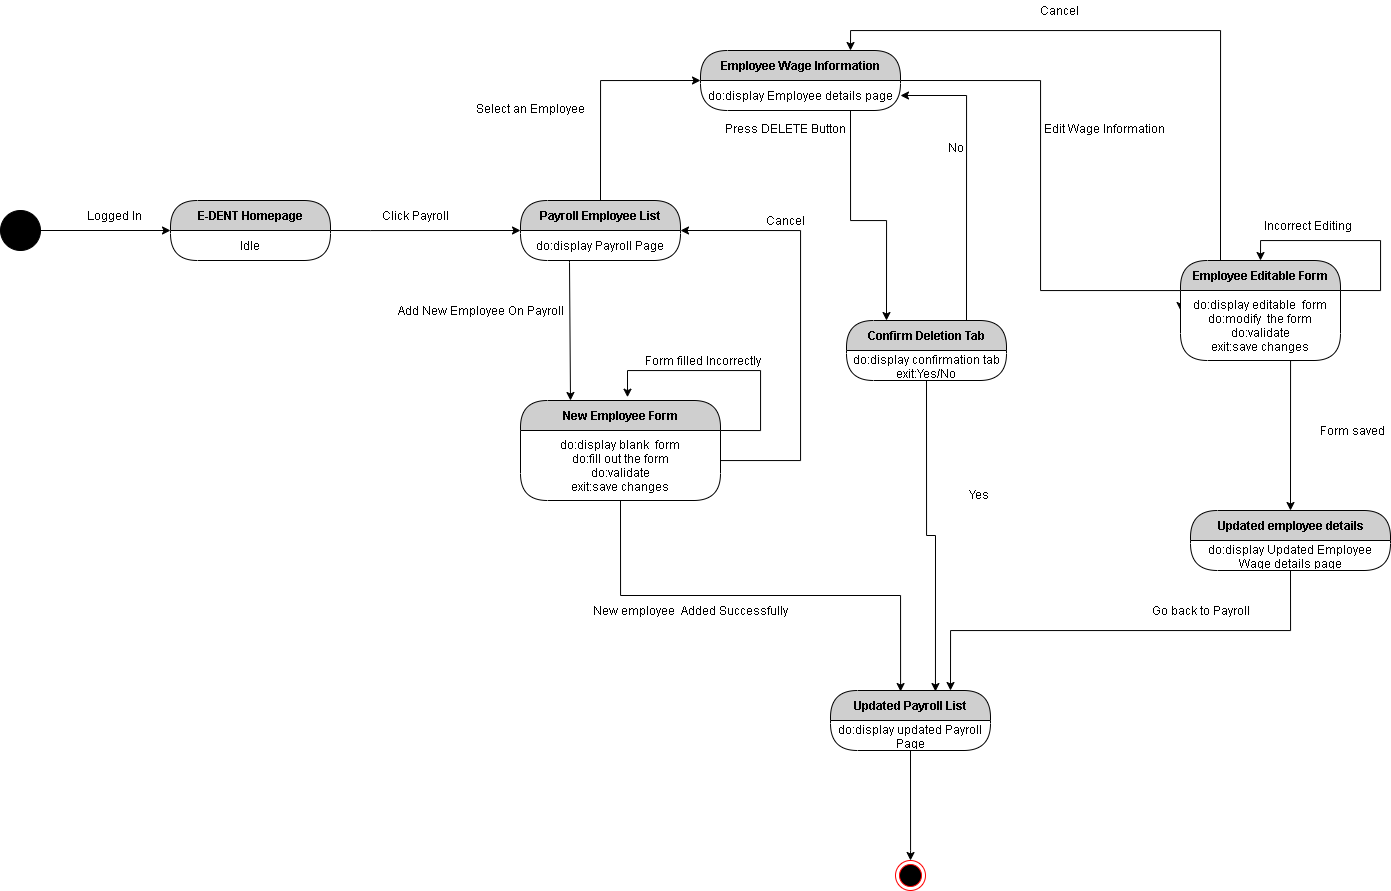

The diagram above was exported from draw.io. Its source (the exported page's mxGraphModel, read from the mxfile embedded in the PNG):
<mxGraphModel dx="1285" dy="581" grid="1" gridSize="10" guides="1" tooltips="1" connect="1" arrows="1" fold="1" page="1" pageScale="1" pageWidth="850" pageHeight="1100" math="0" shadow="0">
  <root>
    <mxCell id="0" />
    <mxCell id="1" parent="0" />
    <mxCell id="M9C-HVAWiEQkDksvylFA-6" style="edgeStyle=orthogonalEdgeStyle;rounded=0;orthogonalLoop=1;jettySize=auto;html=1;exitX=0.306;exitY=1;exitDx=0;exitDy=0;entryX=0.25;entryY=0;entryDx=0;entryDy=0;exitPerimeter=0;" edge="1" parent="1" source="M9C-HVAWiEQkDksvylFA-38" target="M9C-HVAWiEQkDksvylFA-10">
      <mxGeometry relative="1" as="geometry">
        <mxPoint x="642" y="188" as="sourcePoint" />
        <Array as="points">
          <mxPoint x="589" y="262" />
          <mxPoint x="590" y="262" />
        </Array>
      </mxGeometry>
    </mxCell>
    <mxCell id="M9C-HVAWiEQkDksvylFA-13" value="Add New Employee On Payroll" style="text;html=1;align=center;verticalAlign=middle;resizable=0;points=[];autosize=1;" vertex="1" parent="1">
      <mxGeometry x="410" y="300" width="180" height="20" as="geometry" />
    </mxCell>
    <mxCell id="M9C-HVAWiEQkDksvylFA-14" value="Form filled Incorrectly" style="text;html=1;align=center;verticalAlign=middle;resizable=0;points=[];autosize=1;" vertex="1" parent="1">
      <mxGeometry x="657" y="350" width="130" height="20" as="geometry" />
    </mxCell>
    <mxCell id="M9C-HVAWiEQkDksvylFA-15" value="Cancel" style="text;html=1;align=center;verticalAlign=middle;resizable=0;points=[];autosize=1;" vertex="1" parent="1">
      <mxGeometry x="780" y="210" width="50" height="20" as="geometry" />
    </mxCell>
    <mxCell id="M9C-HVAWiEQkDksvylFA-16" style="edgeStyle=orthogonalEdgeStyle;rounded=0;orthogonalLoop=1;jettySize=auto;html=1;exitX=0.5;exitY=1;exitDx=0;exitDy=0;entryX=1;entryY=0.5;entryDx=0;entryDy=0;" edge="1" parent="1" source="M9C-HVAWiEQkDksvylFA-12" target="M9C-HVAWiEQkDksvylFA-37">
      <mxGeometry relative="1" as="geometry">
        <Array as="points">
          <mxPoint x="820" y="460" />
          <mxPoint x="820" y="230" />
        </Array>
        <mxPoint x="665.04" y="189.98000000000002" as="targetPoint" />
      </mxGeometry>
    </mxCell>
    <mxCell id="M9C-HVAWiEQkDksvylFA-17" value="New employee&amp;nbsp; Added Successfully" style="text;html=1;align=center;verticalAlign=middle;resizable=0;points=[];autosize=1;" vertex="1" parent="1">
      <mxGeometry x="605" y="600" width="210" height="20" as="geometry" />
    </mxCell>
    <mxCell id="M9C-HVAWiEQkDksvylFA-30" style="edgeStyle=orthogonalEdgeStyle;rounded=0;orthogonalLoop=1;jettySize=auto;html=1;exitX=1;exitY=0.5;exitDx=0;exitDy=0;entryX=0;entryY=0.5;entryDx=0;entryDy=0;" edge="1" parent="1" source="M9C-HVAWiEQkDksvylFA-31" target="M9C-HVAWiEQkDksvylFA-33">
      <mxGeometry relative="1" as="geometry" />
    </mxCell>
    <mxCell id="M9C-HVAWiEQkDksvylFA-31" value="" style="ellipse;whiteSpace=wrap;html=1;aspect=fixed;fillColor=#000000;" vertex="1" parent="1">
      <mxGeometry x="20" y="210" width="40" height="40" as="geometry" />
    </mxCell>
    <mxCell id="M9C-HVAWiEQkDksvylFA-32" value="Logged In" style="text;html=1;align=center;verticalAlign=middle;resizable=0;points=[];autosize=1;" vertex="1" parent="1">
      <mxGeometry x="99" y="205" width="70" height="20" as="geometry" />
    </mxCell>
    <mxCell id="M9C-HVAWiEQkDksvylFA-35" style="edgeStyle=orthogonalEdgeStyle;rounded=0;orthogonalLoop=1;jettySize=auto;html=1;exitX=1;exitY=0;exitDx=0;exitDy=0;entryX=0;entryY=0.5;entryDx=0;entryDy=0;" edge="1" parent="1" source="M9C-HVAWiEQkDksvylFA-34" target="M9C-HVAWiEQkDksvylFA-37">
      <mxGeometry relative="1" as="geometry">
        <Array as="points">
          <mxPoint x="390" y="230" />
          <mxPoint x="390" y="230" />
        </Array>
      </mxGeometry>
    </mxCell>
    <mxCell id="M9C-HVAWiEQkDksvylFA-36" value="Click Payroll" style="text;html=1;align=center;verticalAlign=middle;resizable=0;points=[];autosize=1;" vertex="1" parent="1">
      <mxGeometry x="395" y="205" width="80" height="20" as="geometry" />
    </mxCell>
    <mxCell id="M9C-HVAWiEQkDksvylFA-33" value="E-DENT Homepage" style="swimlane;html=1;fontStyle=1;align=center;verticalAlign=middle;childLayout=stackLayout;horizontal=1;startSize=30;horizontalStack=0;resizeParent=0;resizeLast=1;container=0;fontColor=#000000;collapsible=0;rounded=1;arcSize=30;strokeColor=#000000;fillColor=#CFCFCF;swimlaneFillColor=#FFFFFF;dropTarget=0;" vertex="1" parent="1">
      <mxGeometry x="190" y="200" width="160" height="60" as="geometry" />
    </mxCell>
    <mxCell id="M9C-HVAWiEQkDksvylFA-34" value="Idle" style="text;html=1;strokeColor=none;fillColor=none;align=center;verticalAlign=middle;spacingLeft=4;spacingRight=4;whiteSpace=wrap;overflow=hidden;rotatable=0;fontColor=#000000;" vertex="1" parent="M9C-HVAWiEQkDksvylFA-33">
      <mxGeometry y="30" width="160" height="30" as="geometry" />
    </mxCell>
    <mxCell id="M9C-HVAWiEQkDksvylFA-59" style="edgeStyle=orthogonalEdgeStyle;rounded=0;orthogonalLoop=1;jettySize=auto;html=1;exitX=0.5;exitY=0;exitDx=0;exitDy=0;entryX=0;entryY=0.5;entryDx=0;entryDy=0;" edge="1" parent="1" source="M9C-HVAWiEQkDksvylFA-37" target="M9C-HVAWiEQkDksvylFA-57">
      <mxGeometry relative="1" as="geometry" />
    </mxCell>
    <mxCell id="M9C-HVAWiEQkDksvylFA-37" value="Payroll Employee List" style="swimlane;html=1;fontStyle=1;align=center;verticalAlign=middle;childLayout=stackLayout;horizontal=1;startSize=30;horizontalStack=0;resizeParent=0;resizeLast=1;container=0;fontColor=#000000;collapsible=0;rounded=1;arcSize=30;strokeColor=#000000;fillColor=#CFCFCF;swimlaneFillColor=#FFFFFF;dropTarget=0;" vertex="1" parent="1">
      <mxGeometry x="540" y="200" width="160" height="60" as="geometry" />
    </mxCell>
    <mxCell id="M9C-HVAWiEQkDksvylFA-38" value="do:display Payroll Page" style="text;html=1;strokeColor=none;fillColor=none;align=center;verticalAlign=middle;spacingLeft=4;spacingRight=4;whiteSpace=wrap;overflow=hidden;rotatable=0;fontColor=#000000;" vertex="1" parent="M9C-HVAWiEQkDksvylFA-37">
      <mxGeometry y="30" width="160" height="30" as="geometry" />
    </mxCell>
    <mxCell id="M9C-HVAWiEQkDksvylFA-10" value="New Employee Form" style="swimlane;html=1;fontStyle=1;align=center;verticalAlign=middle;childLayout=stackLayout;horizontal=1;startSize=30;horizontalStack=0;resizeParent=0;resizeLast=1;container=0;fontColor=#000000;collapsible=0;rounded=1;arcSize=30;strokeColor=#000000;fillColor=#CFCFCF;swimlaneFillColor=#FFFFFF;dropTarget=0;" vertex="1" parent="1">
      <mxGeometry x="540" y="400" width="200" height="100" as="geometry" />
    </mxCell>
    <mxCell id="M9C-HVAWiEQkDksvylFA-11" style="edgeStyle=orthogonalEdgeStyle;rounded=0;orthogonalLoop=1;jettySize=auto;html=1;exitX=1;exitY=0;exitDx=0;exitDy=0;entryX=0.535;entryY=-0.033;entryDx=0;entryDy=0;entryPerimeter=0;" edge="1" parent="M9C-HVAWiEQkDksvylFA-10" source="M9C-HVAWiEQkDksvylFA-12" target="M9C-HVAWiEQkDksvylFA-10">
      <mxGeometry relative="1" as="geometry">
        <Array as="points">
          <mxPoint x="240" y="30" />
          <mxPoint x="240" y="-30" />
          <mxPoint x="107" y="-30" />
        </Array>
      </mxGeometry>
    </mxCell>
    <mxCell id="M9C-HVAWiEQkDksvylFA-12" value="do:display blank&amp;nbsp; form&lt;br&gt;do:fill out the form&lt;br&gt;do:validate&lt;br&gt;exit:save changes" style="text;html=1;strokeColor=none;fillColor=none;align=center;verticalAlign=middle;spacingLeft=4;spacingRight=4;whiteSpace=wrap;overflow=hidden;rotatable=0;fontColor=#000000;" vertex="1" parent="M9C-HVAWiEQkDksvylFA-10">
      <mxGeometry y="30" width="200" height="70" as="geometry" />
    </mxCell>
    <mxCell id="M9C-HVAWiEQkDksvylFA-41" style="edgeStyle=orthogonalEdgeStyle;rounded=0;orthogonalLoop=1;jettySize=auto;html=1;exitX=0.5;exitY=1;exitDx=0;exitDy=0;entryX=0.438;entryY=0.017;entryDx=0;entryDy=0;entryPerimeter=0;" edge="1" parent="1" source="M9C-HVAWiEQkDksvylFA-12" target="M9C-HVAWiEQkDksvylFA-39">
      <mxGeometry relative="1" as="geometry" />
    </mxCell>
    <mxCell id="M9C-HVAWiEQkDksvylFA-42" value="" style="ellipse;html=1;shape=endState;fillColor=#000000;strokeColor=#ff0000;" vertex="1" parent="1">
      <mxGeometry x="915" y="860" width="30" height="30" as="geometry" />
    </mxCell>
    <mxCell id="M9C-HVAWiEQkDksvylFA-43" style="edgeStyle=orthogonalEdgeStyle;rounded=0;orthogonalLoop=1;jettySize=auto;html=1;exitX=0.5;exitY=1;exitDx=0;exitDy=0;entryX=0.5;entryY=0;entryDx=0;entryDy=0;" edge="1" parent="1" source="M9C-HVAWiEQkDksvylFA-40" target="M9C-HVAWiEQkDksvylFA-42">
      <mxGeometry relative="1" as="geometry">
        <Array as="points">
          <mxPoint x="930" y="850" />
        </Array>
      </mxGeometry>
    </mxCell>
    <mxCell id="M9C-HVAWiEQkDksvylFA-44" style="edgeStyle=orthogonalEdgeStyle;rounded=0;orthogonalLoop=1;jettySize=auto;html=1;exitX=1;exitY=0;exitDx=0;exitDy=0;entryX=0;entryY=0.5;entryDx=0;entryDy=0;" edge="1" parent="1" target="M9C-HVAWiEQkDksvylFA-46" source="M9C-HVAWiEQkDksvylFA-58">
      <mxGeometry relative="1" as="geometry">
        <mxPoint x="970" y="130" as="sourcePoint" />
        <Array as="points">
          <mxPoint x="1060" y="80" />
          <mxPoint x="1060" y="290" />
        </Array>
      </mxGeometry>
    </mxCell>
    <mxCell id="M9C-HVAWiEQkDksvylFA-49" value="Incorrect Editing" style="text;html=1;align=center;verticalAlign=middle;resizable=0;points=[];autosize=1;" vertex="1" parent="1">
      <mxGeometry x="1277" y="215" width="100" height="20" as="geometry" />
    </mxCell>
    <mxCell id="M9C-HVAWiEQkDksvylFA-50" style="edgeStyle=orthogonalEdgeStyle;rounded=0;orthogonalLoop=1;jettySize=auto;html=1;exitX=0.75;exitY=1;exitDx=0;exitDy=0;entryX=0.5;entryY=0;entryDx=0;entryDy=0;" edge="1" parent="1" source="M9C-HVAWiEQkDksvylFA-48" target="M9C-HVAWiEQkDksvylFA-62">
      <mxGeometry relative="1" as="geometry">
        <Array as="points">
          <mxPoint x="1310" y="360" />
        </Array>
        <mxPoint x="992.0800000000002" y="130" as="targetPoint" />
      </mxGeometry>
    </mxCell>
    <mxCell id="M9C-HVAWiEQkDksvylFA-51" value="&amp;nbsp;Form saved" style="text;html=1;align=center;verticalAlign=middle;resizable=0;points=[];autosize=1;" vertex="1" parent="1">
      <mxGeometry x="1330" y="420" width="80" height="20" as="geometry" />
    </mxCell>
    <mxCell id="M9C-HVAWiEQkDksvylFA-54" style="edgeStyle=orthogonalEdgeStyle;rounded=0;orthogonalLoop=1;jettySize=auto;html=1;exitX=0.25;exitY=0;exitDx=0;exitDy=0;entryX=0.75;entryY=0;entryDx=0;entryDy=0;" edge="1" parent="1" source="M9C-HVAWiEQkDksvylFA-46" target="M9C-HVAWiEQkDksvylFA-57">
      <mxGeometry relative="1" as="geometry">
        <Array as="points">
          <mxPoint x="1240" y="30" />
          <mxPoint x="870" y="30" />
        </Array>
        <mxPoint x="930" y="170" as="targetPoint" />
      </mxGeometry>
    </mxCell>
    <mxCell id="M9C-HVAWiEQkDksvylFA-55" value="Cancel" style="text;html=1;align=center;verticalAlign=middle;resizable=0;points=[];autosize=1;" vertex="1" parent="1">
      <mxGeometry x="1054" width="50" height="20" as="geometry" />
    </mxCell>
    <mxCell id="M9C-HVAWiEQkDksvylFA-56" value="Incorrect Editing" style="text;html=1;align=center;verticalAlign=middle;resizable=0;points=[];autosize=1;" vertex="1" parent="1">
      <mxGeometry x="1277" y="215" width="100" height="20" as="geometry" />
    </mxCell>
    <mxCell id="M9C-HVAWiEQkDksvylFA-46" value="Employee Editable Form" style="swimlane;html=1;fontStyle=1;align=center;verticalAlign=middle;childLayout=stackLayout;horizontal=1;startSize=30;horizontalStack=0;resizeParent=0;resizeLast=1;container=0;fontColor=#000000;collapsible=0;rounded=1;arcSize=30;strokeColor=#000000;fillColor=#CFCFCF;swimlaneFillColor=#FFFFFF;dropTarget=0;" vertex="1" parent="1">
      <mxGeometry x="1200" y="260" width="160" height="100" as="geometry" />
    </mxCell>
    <mxCell id="M9C-HVAWiEQkDksvylFA-47" style="edgeStyle=orthogonalEdgeStyle;rounded=0;orthogonalLoop=1;jettySize=auto;html=1;exitX=1;exitY=0;exitDx=0;exitDy=0;entryX=0.5;entryY=0;entryDx=0;entryDy=0;" edge="1" parent="M9C-HVAWiEQkDksvylFA-46" source="M9C-HVAWiEQkDksvylFA-48" target="M9C-HVAWiEQkDksvylFA-46">
      <mxGeometry relative="1" as="geometry">
        <Array as="points">
          <mxPoint x="200" y="30" />
          <mxPoint x="200" y="-20" />
          <mxPoint x="80" y="-20" />
        </Array>
      </mxGeometry>
    </mxCell>
    <mxCell id="M9C-HVAWiEQkDksvylFA-48" value="do:display editable&amp;nbsp; form&lt;br&gt;do:modify&amp;nbsp; the form&lt;br&gt;do:validate&lt;br&gt;exit:save changes" style="text;html=1;strokeColor=none;fillColor=none;align=center;verticalAlign=middle;spacingLeft=4;spacingRight=4;whiteSpace=wrap;overflow=hidden;rotatable=0;fontColor=#000000;" vertex="1" parent="M9C-HVAWiEQkDksvylFA-46">
      <mxGeometry y="30" width="160" height="70" as="geometry" />
    </mxCell>
    <mxCell id="M9C-HVAWiEQkDksvylFA-57" value="Employee Wage Information" style="swimlane;html=1;fontStyle=1;align=center;verticalAlign=middle;childLayout=stackLayout;horizontal=1;startSize=30;horizontalStack=0;resizeParent=0;resizeLast=1;container=0;fontColor=#000000;collapsible=0;rounded=1;arcSize=30;strokeColor=#000000;fillColor=#CFCFCF;swimlaneFillColor=#FFFFFF;dropTarget=0;" vertex="1" parent="1">
      <mxGeometry x="720" y="50" width="200" height="60" as="geometry" />
    </mxCell>
    <mxCell id="M9C-HVAWiEQkDksvylFA-58" value="do:display Employee details page" style="text;html=1;strokeColor=none;fillColor=none;align=center;verticalAlign=middle;spacingLeft=4;spacingRight=4;whiteSpace=wrap;overflow=hidden;rotatable=0;fontColor=#000000;" vertex="1" parent="M9C-HVAWiEQkDksvylFA-57">
      <mxGeometry y="30" width="200" height="30" as="geometry" />
    </mxCell>
    <mxCell id="M9C-HVAWiEQkDksvylFA-60" value="Select an Employee" style="text;html=1;align=center;verticalAlign=middle;resizable=0;points=[];autosize=1;" vertex="1" parent="1">
      <mxGeometry x="490" y="98" width="120" height="20" as="geometry" />
    </mxCell>
    <mxCell id="M9C-HVAWiEQkDksvylFA-61" value="Edit Wage Information" style="text;html=1;align=center;verticalAlign=middle;resizable=0;points=[];autosize=1;" vertex="1" parent="1">
      <mxGeometry x="1054" y="118" width="140" height="20" as="geometry" />
    </mxCell>
    <mxCell id="M9C-HVAWiEQkDksvylFA-62" value="Updated employee details" style="swimlane;html=1;fontStyle=1;align=center;verticalAlign=middle;childLayout=stackLayout;horizontal=1;startSize=30;horizontalStack=0;resizeParent=0;resizeLast=1;container=0;fontColor=#000000;collapsible=0;rounded=1;arcSize=30;strokeColor=#000000;fillColor=#CFCFCF;swimlaneFillColor=#FFFFFF;dropTarget=0;" vertex="1" parent="1">
      <mxGeometry x="1210" y="510" width="200" height="60" as="geometry" />
    </mxCell>
    <mxCell id="M9C-HVAWiEQkDksvylFA-63" value="do:display Updated Employee Wage details page" style="text;html=1;strokeColor=none;fillColor=none;align=center;verticalAlign=middle;spacingLeft=4;spacingRight=4;whiteSpace=wrap;overflow=hidden;rotatable=0;fontColor=#000000;" vertex="1" parent="M9C-HVAWiEQkDksvylFA-62">
      <mxGeometry y="30" width="200" height="30" as="geometry" />
    </mxCell>
    <mxCell id="M9C-HVAWiEQkDksvylFA-75" value="Press DELETE Button" style="text;html=1;align=center;verticalAlign=middle;resizable=0;points=[];autosize=1;" vertex="1" parent="1">
      <mxGeometry x="735" y="118" width="140" height="20" as="geometry" />
    </mxCell>
    <mxCell id="M9C-HVAWiEQkDksvylFA-85" style="edgeStyle=orthogonalEdgeStyle;rounded=0;orthogonalLoop=1;jettySize=auto;html=1;exitX=0.75;exitY=0;exitDx=0;exitDy=0;entryX=1;entryY=0.5;entryDx=0;entryDy=0;" edge="1" parent="1" source="M9C-HVAWiEQkDksvylFA-77" target="M9C-HVAWiEQkDksvylFA-58">
      <mxGeometry relative="1" as="geometry" />
    </mxCell>
    <mxCell id="M9C-HVAWiEQkDksvylFA-77" value="Confirm Deletion Tab" style="swimlane;html=1;fontStyle=1;align=center;verticalAlign=middle;childLayout=stackLayout;horizontal=1;startSize=30;horizontalStack=0;resizeParent=0;resizeLast=1;container=0;fontColor=#000000;collapsible=0;rounded=1;arcSize=30;strokeColor=#000000;fillColor=#CFCFCF;swimlaneFillColor=#FFFFFF;dropTarget=0;" vertex="1" parent="1">
      <mxGeometry x="866" y="320" width="160" height="60" as="geometry" />
    </mxCell>
    <mxCell id="M9C-HVAWiEQkDksvylFA-78" value="do:display confirmation tab&lt;br&gt;exit:Yes/No" style="text;html=1;strokeColor=none;fillColor=none;align=center;verticalAlign=middle;spacingLeft=4;spacingRight=4;whiteSpace=wrap;overflow=hidden;rotatable=0;fontColor=#000000;" vertex="1" parent="M9C-HVAWiEQkDksvylFA-77">
      <mxGeometry y="30" width="160" height="30" as="geometry" />
    </mxCell>
    <mxCell id="M9C-HVAWiEQkDksvylFA-83" style="edgeStyle=orthogonalEdgeStyle;rounded=0;orthogonalLoop=1;jettySize=auto;html=1;exitX=0.75;exitY=1;exitDx=0;exitDy=0;entryX=0.25;entryY=0;entryDx=0;entryDy=0;" edge="1" parent="1" source="M9C-HVAWiEQkDksvylFA-58" target="M9C-HVAWiEQkDksvylFA-77">
      <mxGeometry relative="1" as="geometry">
        <Array as="points">
          <mxPoint x="870" y="220" />
          <mxPoint x="906" y="220" />
        </Array>
      </mxGeometry>
    </mxCell>
    <mxCell id="M9C-HVAWiEQkDksvylFA-86" value="No" style="text;html=1;align=center;verticalAlign=middle;resizable=0;points=[];autosize=1;" vertex="1" parent="1">
      <mxGeometry x="960" y="137" width="30" height="20" as="geometry" />
    </mxCell>
    <mxCell id="M9C-HVAWiEQkDksvylFA-89" style="edgeStyle=orthogonalEdgeStyle;rounded=0;orthogonalLoop=1;jettySize=auto;html=1;exitX=0.5;exitY=1;exitDx=0;exitDy=0;entryX=0.656;entryY=0.017;entryDx=0;entryDy=0;entryPerimeter=0;" edge="1" parent="1" source="M9C-HVAWiEQkDksvylFA-78" target="M9C-HVAWiEQkDksvylFA-39">
      <mxGeometry relative="1" as="geometry">
        <mxPoint x="1090" y="640" as="targetPoint" />
      </mxGeometry>
    </mxCell>
    <mxCell id="M9C-HVAWiEQkDksvylFA-90" value="Yes" style="text;html=1;align=center;verticalAlign=middle;resizable=0;points=[];autosize=1;" vertex="1" parent="1">
      <mxGeometry x="978" y="484" width="40" height="20" as="geometry" />
    </mxCell>
    <mxCell id="M9C-HVAWiEQkDksvylFA-91" style="edgeStyle=orthogonalEdgeStyle;rounded=0;orthogonalLoop=1;jettySize=auto;html=1;exitX=0.5;exitY=1;exitDx=0;exitDy=0;entryX=0.75;entryY=0;entryDx=0;entryDy=0;" edge="1" parent="1" source="M9C-HVAWiEQkDksvylFA-63" target="M9C-HVAWiEQkDksvylFA-39">
      <mxGeometry relative="1" as="geometry">
        <mxPoint x="1130" y="640" as="targetPoint" />
      </mxGeometry>
    </mxCell>
    <mxCell id="M9C-HVAWiEQkDksvylFA-93" value="Go back to Payroll" style="text;html=1;align=center;verticalAlign=middle;resizable=0;points=[];autosize=1;" vertex="1" parent="1">
      <mxGeometry x="1165" y="600" width="110" height="20" as="geometry" />
    </mxCell>
    <mxCell id="M9C-HVAWiEQkDksvylFA-39" value="Updated Payroll List" style="swimlane;html=1;fontStyle=1;align=center;verticalAlign=middle;childLayout=stackLayout;horizontal=1;startSize=30;horizontalStack=0;resizeParent=0;resizeLast=1;container=0;fontColor=#000000;collapsible=0;rounded=1;arcSize=30;strokeColor=#000000;fillColor=#CFCFCF;swimlaneFillColor=#FFFFFF;dropTarget=0;" vertex="1" parent="1">
      <mxGeometry x="850" y="690" width="160" height="60" as="geometry" />
    </mxCell>
    <mxCell id="M9C-HVAWiEQkDksvylFA-40" value="do:display updated Payroll Page" style="text;html=1;strokeColor=none;fillColor=none;align=center;verticalAlign=middle;spacingLeft=4;spacingRight=4;whiteSpace=wrap;overflow=hidden;rotatable=0;fontColor=#000000;" vertex="1" parent="M9C-HVAWiEQkDksvylFA-39">
      <mxGeometry y="30" width="160" height="30" as="geometry" />
    </mxCell>
  </root>
</mxGraphModel>